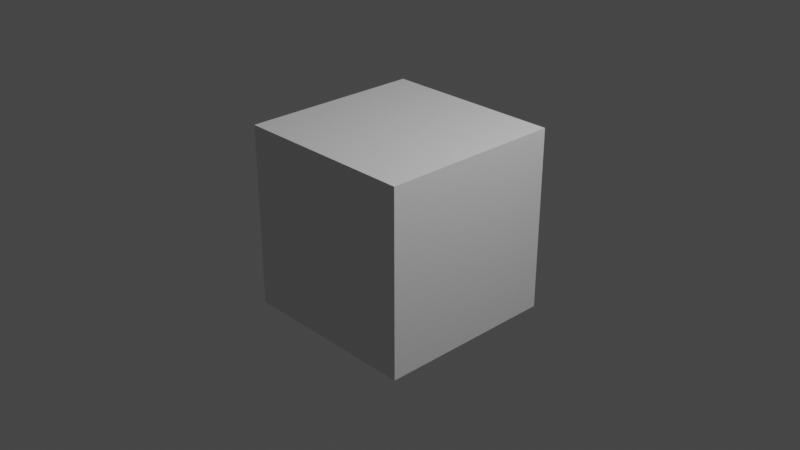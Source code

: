 # Source: 3.03.6-3.00.43.blend  (saved by Blender 3.3.6; exported with 4.5.12 LTS)
import bpy
from mathutils import Matrix  # noqa: F401  (used for matrix-valued properties, if any)

bpy.ops.wm.read_factory_settings(use_empty=True)
scene = bpy.context.scene
scene.name = 'Scene'

# ---- collections
col_collection = bpy.data.collections.new('Collection'); scene.collection.children.link(col_collection)

# ---- materials (node trees are filled in below, after node groups)
mat_material = bpy.data.materials.new('Material')
mat_material.alpha_threshold = 0.0
mat_material.use_transparent_shadow = False
mat_material.roughness = 0.5
mat_material.line_color = (0.0, 0.0, 0.0, 1.0)

# ---- material node trees
mat_material.use_nodes = True; mat_material.node_tree.nodes.clear()
_N = mat_material.node_tree.nodes; _L = mat_material.node_tree.links
n0 = _N.new('ShaderNodeOutputMaterial'); n0.name = 'Material Output'; n0.location = (300, 300)
n1 = _N.new('ShaderNodeBsdfPrincipled'); n1.name = 'Principled BSDF'; n1.location = (10, 300)
n1.distribution = 'GGX'
n1.subsurface_method = 'RANDOM_WALK_SKIN'
n1.inputs[3].default_value = 1.45
n1.inputs[27].default_value = (0.0, 0.0, 0.0, 1.0)
n1.inputs[28].default_value = 1.0
_L.new(n1.outputs[0], n0.inputs[0])
n0.is_active_output = True

# ---- world
world_world = bpy.data.worlds.new('World'); scene.world = world_world
world_world.use_nodes = True; world_world.node_tree.nodes.clear()
_N = world_world.node_tree.nodes; _L = world_world.node_tree.links
n0 = _N.new('ShaderNodeOutputWorld'); n0.name = 'World Output'; n0.location = (300, 300)
n1 = _N.new('ShaderNodeBackground'); n1.name = 'Background'; n1.location = (10, 300)
n1.inputs[0].default_value = (0.05088, 0.05088, 0.05088, 1.0)
_L.new(n1.outputs[0], n0.inputs[0])
n0.is_active_output = True
world_world.color = (0.05088, 0.05088, 0.05088)
world_world.use_sun_shadow = False
world_world.sun_shadow_jitter_overblur = 0.0

# ---- cameras
cam_camera = bpy.data.cameras.new('Camera')
cam_camera.clip_end = 100.0
cam_camera.ortho_scale = 7.314

# ---- lights
light_light = bpy.data.lights.new('Light', 'POINT')
light_light.transmission_factor = 0.0
light_light.energy = 1000.0
light_light.shadow_soft_size = 0.1
light_light.shadow_maximum_resolution = 0.006
light_light.use_absolute_resolution = True

# ---- meshes
me_cube = bpy.data.meshes.new('Cube')
me_cube.from_pydata([(1.0, 1.0, 1.0), (1.0, 1.0, -1.0), (1.0, -1.0, 1.0), (1.0, -1.0, -1.0), (-1.0, 1.0, 1.0), (-1.0, 1.0, -1.0), (-1.0, -1.0, 1.0), (-1.0, -1.0, -1.0)], [], [(0, 4, 6, 2), (3, 2, 6, 7), (7, 6, 4, 5), (5, 1, 3, 7), (1, 0, 2, 3), (5, 4, 0, 1)])
_uv = me_cube.uv_layers.new(name='UVMap')
_uv.uv.foreach_set('vector', [0.625, 0.5, 0.875, 0.5, 0.875, 0.75, 0.625, 0.75, 0.375, 0.75, 0.625, 0.75, 0.625, 1.0, 0.375, 1.0, 0.375, 0.0, 0.625, 0.0, 0.625, 0.25, 0.375, 0.25, 0.125, 0.5, 0.375, 0.5, 0.375, 0.75, 0.125, 0.75, 0.375, 0.5, 0.625, 0.5, 0.625, 0.75, 0.375, 0.75, 0.375, 0.25, 0.625, 0.25, 0.625, 0.5, 0.375, 0.5])
me_cube.materials.append(mat_material)
me_cube.use_mirror_vertex_groups = False
me_cube.update()

# ---- objects
ob_cube = bpy.data.objects.new('Cube', me_cube)
ob_light = bpy.data.objects.new('Light', light_light)
ob_camera = bpy.data.objects.new('Camera', cam_camera)

# ---- transforms, parenting, visibility, modifiers, constraints
ob_cube.location = (0.0, 0.0, 0.0)
ob_cube.lock_rotations_4d = False
ob_cube.empty_display_type = 'ARROWS'
ob_cube.lineart.crease_threshold = 0.0
ob_light.location = (4.076, 1.005, 5.904)
ob_light.rotation_euler = (0.6503, 0.05522, 1.866)
ob_light.lock_rotations_4d = False
ob_light.empty_display_type = 'ARROWS'
ob_light.color = (0.0, 0.0, 0.0, 0.0)
ob_light.lineart.crease_threshold = 0.0
ob_camera.location = (7.359, -6.926, 4.958)
ob_camera.rotation_euler = (1.109, 0.0, 0.8149)
ob_camera.lock_rotations_4d = False
ob_camera.empty_display_type = 'ARROWS'
ob_camera.color = (0.0, 0.0, 0.0, 0.0)
ob_camera.display_type = 'WIRE'
ob_camera.lineart.crease_threshold = 0.0

# ---- collection membership
col_collection.objects.link(ob_cube)
col_collection.objects.link(ob_light)
col_collection.objects.link(ob_camera)

# ---- scene / render settings (as saved in the file)
scene.camera = ob_camera
scene.frame_start = 1; scene.frame_end = 250; scene.frame_set(1)
scene.render.engine = 'BLENDER_EEVEE_NEXT'
scene.cycles.sampling_pattern = 'TABULATED_SOBOL'
scene.cycles.use_light_tree = False
scene.view_settings.view_transform = 'Filmic'
bpy.context.view_layer.update()
